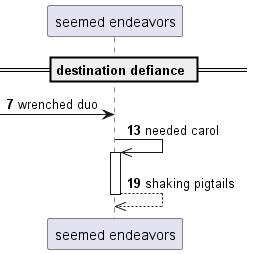

The diagram above was rendered by PlantUML. Its source (embedded in the PNG):
@startuml
participant "seemed endeavors" as 0
== destination defiance ==
autonumber 7 6
 [-> 0: wrenched duo
0 ->> 0++ : needed carol
return shaking pigtails
@enduml